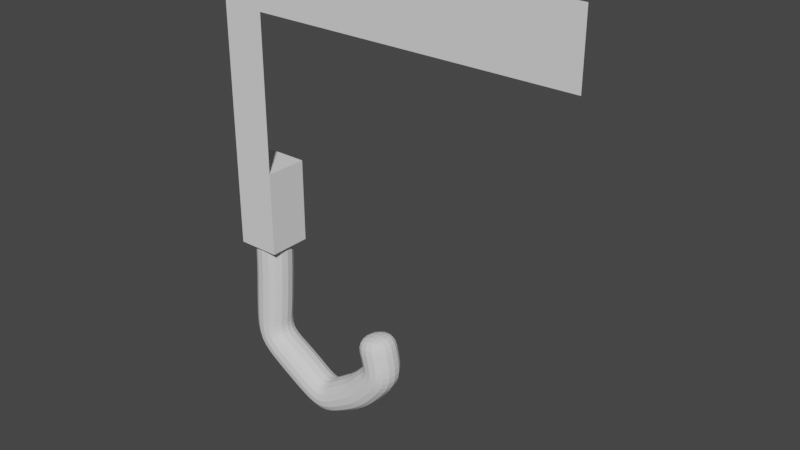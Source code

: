 # Source: 0928_SimpleHook.blend  (saved by Blender 4.2.66; exported with 4.5.12 LTS)
import bpy
from mathutils import Matrix  # noqa: F401  (used for matrix-valued properties, if any)

bpy.ops.wm.read_factory_settings(use_empty=True)
scene = bpy.context.scene
scene.name = 'Scene'

# ---- collections
col_collection = bpy.data.collections.new('Collection'); scene.collection.children.link(col_collection)

# ---- world
world_world = bpy.data.worlds.new('World'); scene.world = world_world
world_world.use_nodes = True; world_world.node_tree.nodes.clear()
_N = world_world.node_tree.nodes; _L = world_world.node_tree.links
n0 = _N.new('ShaderNodeOutputWorld'); n0.name = 'World Output'; n0.location = (300, 300)
n1 = _N.new('ShaderNodeBackground'); n1.name = 'Background'; n1.location = (10, 300)
n1.inputs[0].default_value = (0.05088, 0.05088, 0.05088, 1.0)
_L.new(n1.outputs[0], n0.inputs[0])
n0.is_active_output = True
world_world.color = (0.05088, 0.05088, 0.05088)
world_world.use_sun_shadow = False
world_world.sun_shadow_jitter_overblur = 0.0

# ---- meshes
me_cube = bpy.data.meshes.new('Cube')
me_cube.from_pydata([(0.0, 0.0, 0.0), (0.0, 0.0, -1.063), (-0.08165, 1.499e-07, -2.179), (0.8846, 2.304e-07, -2.778), (1.456, 1.828e-07, -2.424), (1.837, 1.262e-07, -2.002), (1.701, 5.349e-08, -1.462)], [(0, 1), (1, 2), (2, 3), (3, 4), (4, 5), (5, 6)], [])
_uv = me_cube.uv_layers.new(name='UVMap')
_uv.uv.foreach_set('vector', [])
me_cube.update()
me_cube_001 = bpy.data.meshes.new('Cube.001')
me_cube_001.from_pydata([(-0.2804, -0.2804, -0.5505), (-0.2804, -0.2804, 0.5505), (-0.2804, 0.2804, -0.5505), (-0.2804, 0.2804, 0.5505), (0.2804, -0.2804, -0.5505), (0.2804, -0.2804, 0.5505), (0.2804, 0.2804, -0.5505), (0.2804, 0.2804, 0.5505), (-0.2804, -0.2804, 3.436), (0.2804, -0.2804, 3.436), (-0.2804, -0.2804, 2.567), (0.2804, -0.2804, 2.567), (4.477, -0.2804, 3.436), (4.477, -0.2804, 2.567)], [], [(0, 1, 3, 2), (2, 3, 7, 6), (6, 7, 5, 4), (4, 5, 1, 0), (2, 6, 4, 0), (7, 3, 1, 5), (11, 10, 8, 9), (5, 1, 10, 11), (11, 9, 12, 13)])
_uv = me_cube_001.uv_layers.new(name='UVMap')
_uv.uv.foreach_set('vector', [0.375, 0.0, 0.625, 0.0, 0.625, 0.25, 0.375, 0.25, 0.375, 0.25, 0.625, 0.25, 0.625, 0.5, 0.375, 0.5, 0.375, 0.5, 0.625, 0.5, 0.625, 0.75, 0.375, 0.75, 0.375, 0.75, 0.625, 0.75, 0.625, 1.0, 0.375, 1.0, 0.125, 0.5, 0.375, 0.5, 0.375, 0.75, 0.125, 0.75, 0.625, 0.5, 0.875, 0.5, 0.875, 0.75, 0.625, 0.75, 0.625, 0.75, 0.625, 1.0, 0.625, 1.0, 0.625, 0.75, 0.625, 0.75, 0.625, 1.0, 0.625, 1.0, 0.625, 0.75, 0.625, 0.75, 0.625, 0.75, 0.625, 0.75, 0.625, 0.75])
me_cube_001.update()

# ---- objects
ob_cube = bpy.data.objects.new('Cube', me_cube)
ob_cube_001 = bpy.data.objects.new('Cube.001', me_cube_001)

# ---- transforms, parenting, visibility, modifiers, constraints
ob_cube.location = (0.0, 0.0, 2.094)
_m = ob_cube.modifiers.new('Skin', 'SKIN')
_m = ob_cube.modifiers.new('Subdivision', 'SUBSURF')
_m.levels = 2
ob_cube_001.location = (0.0, 0.0, 1.894)

# ---- collection membership
col_collection.objects.link(ob_cube)
col_collection.objects.link(ob_cube_001)

# ---- scene / render settings (as saved in the file)
scene.frame_start = 1; scene.frame_end = 250; scene.frame_set(1)
scene.render.engine = 'BLENDER_EEVEE_NEXT'
scene.view_settings.view_transform = 'Filmic'
bpy.context.view_layer.update()

# ---- added for rendering (the .blend has no active camera and no usable light): camera, sun
cam_auto = bpy.data.cameras.new('AutoCamera')
cam_auto.lens = 50.0
cam_auto.sensor_width = 36.0
cam_auto.clip_end = 1000.0
ob_auto_camera = bpy.data.objects.new('AutoCamera', cam_auto)
scene.collection.objects.link(ob_auto_camera)
ob_auto_camera.location = (9.31787, -8.66323, 8.02549)
ob_auto_camera.rotation_euler = (1.09748, -7.21219e-08, 0.694738)
scene.camera = ob_auto_camera
light_auto_sun = bpy.data.lights.new('AutoSun', 'SUN')
light_auto_sun.energy = 3.0
light_auto_sun.angle = 0.0523599
ob_auto_sun = bpy.data.objects.new('AutoSun', light_auto_sun)
scene.collection.objects.link(ob_auto_sun)
ob_auto_sun.rotation_euler = (0.872665, 0.174533, 0.523599)
bpy.context.view_layer.update()
